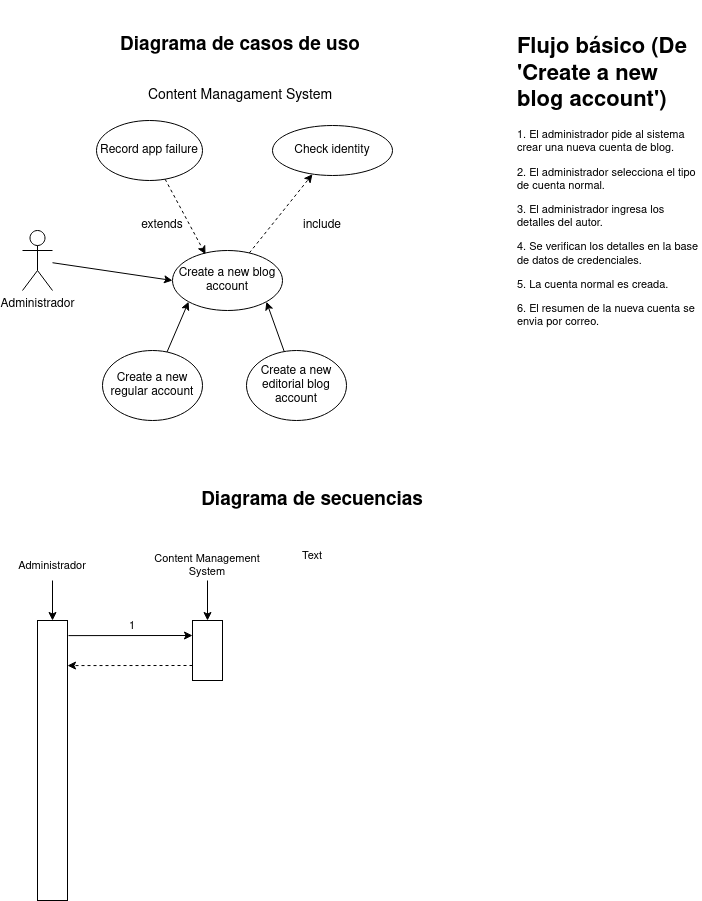

The diagram above was exported from draw.io. Its source (the exported page's mxGraphModel, read from the mxfile embedded in the PNG):
<mxGraphModel dx="1434" dy="795" grid="1" gridSize="10" guides="1" tooltips="1" connect="1" arrows="1" fold="1" page="1" pageScale="1" pageWidth="827" pageHeight="1169" math="0" shadow="0">
  <root>
    <mxCell id="0" />
    <mxCell id="1" parent="0" />
    <mxCell id="0qs1YeFdSh6wYAggLctG-18" style="edgeStyle=none;shape=connector;rounded=0;orthogonalLoop=1;jettySize=auto;html=1;entryX=0;entryY=0.5;entryDx=0;entryDy=0;labelBackgroundColor=default;strokeColor=default;align=center;verticalAlign=middle;fontFamily=Helvetica;fontSize=11;fontColor=default;endArrow=classic;" edge="1" parent="1" source="0qs1YeFdSh6wYAggLctG-1" target="0qs1YeFdSh6wYAggLctG-9">
      <mxGeometry relative="1" as="geometry" />
    </mxCell>
    <mxCell id="0qs1YeFdSh6wYAggLctG-1" value="Administrador" style="shape=umlActor;verticalLabelPosition=bottom;verticalAlign=top;html=1;outlineConnect=0;" vertex="1" parent="1">
      <mxGeometry x="120" y="270" width="30" height="60" as="geometry" />
    </mxCell>
    <mxCell id="0qs1YeFdSh6wYAggLctG-7" value="extends" style="text;html=1;strokeColor=none;fillColor=none;align=center;verticalAlign=middle;whiteSpace=wrap;rounded=0;" vertex="1" parent="1">
      <mxGeometry x="230" y="250" width="60" height="30" as="geometry" />
    </mxCell>
    <mxCell id="0qs1YeFdSh6wYAggLctG-8" value="Record app failure" style="ellipse;whiteSpace=wrap;html=1;" vertex="1" parent="1">
      <mxGeometry x="194" y="160" width="106" height="60" as="geometry" />
    </mxCell>
    <mxCell id="0qs1YeFdSh6wYAggLctG-9" value="Create a new blog account" style="ellipse;whiteSpace=wrap;html=1;" vertex="1" parent="1">
      <mxGeometry x="270" y="290" width="110" height="60" as="geometry" />
    </mxCell>
    <mxCell id="0qs1YeFdSh6wYAggLctG-10" value="Check identity" style="ellipse;whiteSpace=wrap;html=1;" vertex="1" parent="1">
      <mxGeometry x="370" y="165" width="120" height="50" as="geometry" />
    </mxCell>
    <mxCell id="0qs1YeFdSh6wYAggLctG-11" style="rounded=0;orthogonalLoop=1;jettySize=auto;html=1;entryX=0.333;entryY=0.975;entryDx=0;entryDy=0;entryPerimeter=0;dashed=1;" edge="1" parent="1" source="0qs1YeFdSh6wYAggLctG-9" target="0qs1YeFdSh6wYAggLctG-10">
      <mxGeometry relative="1" as="geometry" />
    </mxCell>
    <mxCell id="0qs1YeFdSh6wYAggLctG-12" style="rounded=0;orthogonalLoop=1;jettySize=auto;html=1;entryX=0.3;entryY=0.063;entryDx=0;entryDy=0;entryPerimeter=0;dashed=1;" edge="1" parent="1" source="0qs1YeFdSh6wYAggLctG-8" target="0qs1YeFdSh6wYAggLctG-9">
      <mxGeometry relative="1" as="geometry" />
    </mxCell>
    <mxCell id="0qs1YeFdSh6wYAggLctG-13" value="include" style="text;html=1;strokeColor=none;fillColor=none;align=center;verticalAlign=middle;whiteSpace=wrap;rounded=0;" vertex="1" parent="1">
      <mxGeometry x="390" y="250" width="60" height="30" as="geometry" />
    </mxCell>
    <mxCell id="0qs1YeFdSh6wYAggLctG-16" style="rounded=0;orthogonalLoop=1;jettySize=auto;html=1;entryX=0;entryY=1;entryDx=0;entryDy=0;" edge="1" parent="1" source="0qs1YeFdSh6wYAggLctG-14" target="0qs1YeFdSh6wYAggLctG-9">
      <mxGeometry relative="1" as="geometry" />
    </mxCell>
    <mxCell id="0qs1YeFdSh6wYAggLctG-14" value="Create a new regular account" style="ellipse;whiteSpace=wrap;html=1;" vertex="1" parent="1">
      <mxGeometry x="200" y="390" width="100" height="70" as="geometry" />
    </mxCell>
    <mxCell id="0qs1YeFdSh6wYAggLctG-17" style="rounded=0;orthogonalLoop=1;jettySize=auto;html=1;entryX=1;entryY=1;entryDx=0;entryDy=0;" edge="1" parent="1" source="0qs1YeFdSh6wYAggLctG-15" target="0qs1YeFdSh6wYAggLctG-9">
      <mxGeometry relative="1" as="geometry" />
    </mxCell>
    <mxCell id="0qs1YeFdSh6wYAggLctG-15" value="Create a new editorial blog account" style="ellipse;whiteSpace=wrap;html=1;" vertex="1" parent="1">
      <mxGeometry x="344" y="390" width="100" height="70" as="geometry" />
    </mxCell>
    <mxCell id="0qs1YeFdSh6wYAggLctG-20" value="&lt;h1&gt;Flujo básico (De 'Create a new blog account')&lt;br&gt;&lt;/h1&gt;&lt;p&gt;1. El administrador pide al sistema crear una nueva cuenta de blog.&lt;/p&gt;&lt;p&gt;2. El administrador selecciona el tipo de cuenta normal.&lt;/p&gt;&lt;p&gt;3. El administrador ingresa los detalles del autor.&lt;/p&gt;&lt;p&gt;4. Se verifican los detalles en la base de datos de credenciales.&lt;/p&gt;&lt;p&gt;5. La cuenta normal es creada.&lt;br&gt;&lt;/p&gt;&lt;p&gt;6. El resumen de la nueva cuenta se envia por correo.&lt;/p&gt;&lt;p&gt;&lt;br&gt;&lt;/p&gt;" style="text;html=1;strokeColor=none;fillColor=none;spacing=5;spacingTop=-20;whiteSpace=wrap;overflow=hidden;rounded=0;fontSize=11;fontFamily=Helvetica;fontColor=default;" vertex="1" parent="1">
      <mxGeometry x="610" y="70" width="190" height="490" as="geometry" />
    </mxCell>
    <mxCell id="0qs1YeFdSh6wYAggLctG-21" value="Diagrama de casos de uso" style="text;html=1;strokeColor=none;fillColor=none;align=center;verticalAlign=middle;whiteSpace=wrap;rounded=0;fontSize=19;fontFamily=Helvetica;fontColor=default;fontStyle=1" vertex="1" parent="1">
      <mxGeometry x="188" y="40" width="300" height="90" as="geometry" />
    </mxCell>
    <mxCell id="0qs1YeFdSh6wYAggLctG-22" value="Diagrama de secuencias" style="text;html=1;strokeColor=none;fillColor=none;align=center;verticalAlign=middle;whiteSpace=wrap;rounded=0;fontSize=19;fontFamily=Helvetica;fontColor=default;fontStyle=1" vertex="1" parent="1">
      <mxGeometry x="260" y="495" width="300" height="90" as="geometry" />
    </mxCell>
    <mxCell id="0qs1YeFdSh6wYAggLctG-30" value="" style="edgeStyle=none;shape=connector;rounded=0;orthogonalLoop=1;jettySize=auto;html=1;labelBackgroundColor=default;strokeColor=default;align=center;verticalAlign=middle;fontFamily=Helvetica;fontSize=11;fontColor=default;endArrow=classic;" edge="1" parent="1" target="0qs1YeFdSh6wYAggLctG-29">
      <mxGeometry relative="1" as="geometry">
        <mxPoint x="150" y="620" as="sourcePoint" />
      </mxGeometry>
    </mxCell>
    <mxCell id="0qs1YeFdSh6wYAggLctG-29" value="" style="whiteSpace=wrap;html=1;fontSize=11;verticalAlign=top;" vertex="1" parent="1">
      <mxGeometry x="135" y="660" width="30" height="280" as="geometry" />
    </mxCell>
    <mxCell id="0qs1YeFdSh6wYAggLctG-31" value="Administrador" style="text;html=1;strokeColor=none;fillColor=none;align=center;verticalAlign=middle;whiteSpace=wrap;rounded=0;fontSize=11;fontFamily=Helvetica;fontColor=default;" vertex="1" parent="1">
      <mxGeometry x="120" y="590" width="60" height="30" as="geometry" />
    </mxCell>
    <mxCell id="0qs1YeFdSh6wYAggLctG-33" value="Content Managament System" style="text;html=1;strokeColor=none;fillColor=none;align=center;verticalAlign=middle;whiteSpace=wrap;rounded=0;fontSize=14;fontFamily=Helvetica;fontColor=default;" vertex="1" parent="1">
      <mxGeometry x="240" y="120" width="196" height="30" as="geometry" />
    </mxCell>
    <mxCell id="0qs1YeFdSh6wYAggLctG-36" value="" style="edgeStyle=none;shape=connector;rounded=0;orthogonalLoop=1;jettySize=auto;html=1;labelBackgroundColor=default;strokeColor=default;align=center;verticalAlign=middle;fontFamily=Helvetica;fontSize=11;fontColor=default;endArrow=classic;" edge="1" parent="1" source="0qs1YeFdSh6wYAggLctG-34" target="0qs1YeFdSh6wYAggLctG-35">
      <mxGeometry relative="1" as="geometry" />
    </mxCell>
    <mxCell id="0qs1YeFdSh6wYAggLctG-34" value="Content Management System" style="text;html=1;strokeColor=none;fillColor=none;align=center;verticalAlign=middle;whiteSpace=wrap;rounded=0;fontSize=11;fontFamily=Helvetica;fontColor=default;" vertex="1" parent="1">
      <mxGeometry x="250" y="590" width="110" height="30" as="geometry" />
    </mxCell>
    <mxCell id="0qs1YeFdSh6wYAggLctG-35" value="" style="whiteSpace=wrap;html=1;fontFamily=Helvetica;fontSize=11;fontColor=default;" vertex="1" parent="1">
      <mxGeometry x="290" y="660" width="30" height="60" as="geometry" />
    </mxCell>
    <mxCell id="0qs1YeFdSh6wYAggLctG-37" value="" style="endArrow=classic;html=1;rounded=0;labelBackgroundColor=default;strokeColor=default;align=center;verticalAlign=middle;fontFamily=Helvetica;fontSize=11;fontColor=default;shape=connector;entryX=0;entryY=0.25;entryDx=0;entryDy=0;exitX=1.033;exitY=0.054;exitDx=0;exitDy=0;exitPerimeter=0;" edge="1" parent="1" source="0qs1YeFdSh6wYAggLctG-29" target="0qs1YeFdSh6wYAggLctG-35">
      <mxGeometry width="50" height="50" relative="1" as="geometry">
        <mxPoint x="170" y="675" as="sourcePoint" />
        <mxPoint x="440" y="570" as="targetPoint" />
      </mxGeometry>
    </mxCell>
    <mxCell id="0qs1YeFdSh6wYAggLctG-38" style="edgeStyle=none;shape=connector;rounded=0;orthogonalLoop=1;jettySize=auto;html=1;entryX=1;entryY=0.161;entryDx=0;entryDy=0;entryPerimeter=0;labelBackgroundColor=default;strokeColor=default;align=center;verticalAlign=middle;fontFamily=Helvetica;fontSize=11;fontColor=default;endArrow=classic;exitX=0;exitY=0.75;exitDx=0;exitDy=0;dashed=1;" edge="1" parent="1" source="0qs1YeFdSh6wYAggLctG-35" target="0qs1YeFdSh6wYAggLctG-29">
      <mxGeometry relative="1" as="geometry" />
    </mxCell>
    <mxCell id="0qs1YeFdSh6wYAggLctG-39" value="1" style="text;html=1;strokeColor=none;fillColor=none;align=center;verticalAlign=middle;whiteSpace=wrap;rounded=0;fontSize=11;fontFamily=Helvetica;fontColor=default;" vertex="1" parent="1">
      <mxGeometry x="200" y="650" width="60" height="30" as="geometry" />
    </mxCell>
    <mxCell id="0qs1YeFdSh6wYAggLctG-40" value="Text" style="text;html=1;strokeColor=none;fillColor=none;align=center;verticalAlign=middle;whiteSpace=wrap;rounded=0;fontSize=11;fontFamily=Helvetica;fontColor=default;" vertex="1" parent="1">
      <mxGeometry x="380" y="580" width="60" height="30" as="geometry" />
    </mxCell>
  </root>
</mxGraphModel>